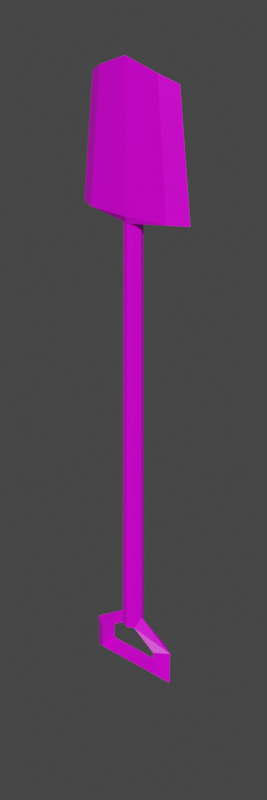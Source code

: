 # Source: lopata.blend  (saved by Blender 2.93.21; exported with 4.5.12 LTS)
import bpy
from mathutils import Matrix  # noqa: F401  (used for matrix-valued properties, if any)

bpy.ops.wm.read_factory_settings(use_empty=True)
scene = bpy.context.scene
scene.name = 'Scene'

# ---- collections
col_collection = bpy.data.collections.new('Collection'); scene.collection.children.link(col_collection)

# ---- images (referenced by path relative to the original .blend; pixels are not part of the script)
import os
ASSET_DIR = os.environ.get("B2B_ASSET_DIR", "")  # directory of the original .blend (textures are referenced by path, not embedded)
HERE = os.path.dirname(os.path.abspath(__file__))  # packed textures are extracted next to this script under _unpacked/

def load_image(name, relpath, width, height, colorspace="sRGB"):
    """Load a texture the original file referenced (path relative to the .blend, or extracted next to this script)."""
    p = next((c for c in (os.path.join(HERE, relpath), os.path.join(ASSET_DIR, relpath)) if relpath and os.path.exists(c)), "")
    if p:
        img = bpy.data.images.load(p, check_existing=True)
        img.name = name
    else:  # same state as the original file: an image datablock whose file is absent (Cycles renders it pink)
        img = bpy.data.images.new(name, width, height)
        img.source = "FILE"
        img.filepath = "//" + (relpath or name)
    img.colorspace_settings.name = colorspace
    return img
img_lopata_png = load_image('lopata.png', 'lopata.png', 1024, 1024, 'sRGB')

# ---- materials (node trees are filled in below, after node groups)
mat_material = bpy.data.materials.new('Material')
mat_material.alpha_threshold = 0.0
mat_material.use_transparent_shadow = False
mat_material.line_color = (0.0, 0.0, 0.0, 1.0)

# ---- material node trees
mat_material.use_nodes = True; mat_material.node_tree.nodes.clear()
_N = mat_material.node_tree.nodes; _L = mat_material.node_tree.links
n0 = _N.new('ShaderNodeTexImage'); n0.name = 'Image Texture'; n0.location = (-323, 236)
n0.image = img_lopata_png
n0.interpolation = 'Closest'
n1 = _N.new('ShaderNodeOutputMaterial'); n1.name = 'Material Output'; n1.location = (324, 300)
n2 = _N.new('ShaderNodeBsdfPrincipled'); n2.name = 'Principled BSDF'; n2.location = (4, 282)
n2.distribution = 'GGX'
n2.subsurface_method = 'BURLEY'
n2.inputs[2].default_value = 0.4
n2.inputs[3].default_value = 1.45
n2.inputs[13].default_value = 0.2715
n2.inputs[27].default_value = (0.0, 0.0, 0.0, 1.0)
n2.inputs[28].default_value = 1.0
_L.new(n0.outputs[0], n2.inputs[0])
_L.new(n2.outputs[0], n1.inputs[0])
n1.is_active_output = True

# ---- world
world_world = bpy.data.worlds.new('World'); scene.world = world_world
world_world.use_nodes = True; world_world.node_tree.nodes.clear()
_N = world_world.node_tree.nodes; _L = world_world.node_tree.links
n0 = _N.new('ShaderNodeOutputWorld'); n0.name = 'World Output'; n0.location = (300, 300)
n1 = _N.new('ShaderNodeBackground'); n1.name = 'Background'; n1.location = (10, 300)
n1.inputs[0].default_value = (0.05088, 0.05088, 0.05088, 1.0)
_L.new(n1.outputs[0], n0.inputs[0])
n0.is_active_output = True
world_world.color = (0.05088, 0.05088, 0.05088)
world_world.use_sun_shadow = False
world_world.sun_shadow_jitter_overblur = 0.0

# ---- meshes
me_cube = bpy.data.meshes.new('Cube')
me_cube.from_pydata([(-0.07057, 0.4218, 0.003028), (-0.0499, 0.4218, -0.01077), (8.32e-08, 0.3974, -0.01286), (-1.142e-08, -0.2311, -0.009547), (-0.01123, 0.3974, -0.008205), (-0.008892, -0.2311, -0.005864), (-0.01589, 0.3822, 0.003028), (-0.01258, -0.2311, 0.003029), (-0.01123, 0.3974, 0.01426), (-0.008892, -0.2407, 0.01192), (8.459e-08, 0.3974, 0.01892), (-1.183e-08, -0.2416, 0.01204), (0.01123, 0.3974, 0.01426), (0.008892, -0.2407, 0.01192), (0.01589, 0.3822, 0.003028), (0.01258, -0.2311, 0.003029), (0.01123, 0.3974, -0.008205), (0.008892, -0.2311, -0.005864), (-0.0499, 0.4218, 0.01682), (0.0499, 0.4218, 0.01682), (0.07057, 0.4218, 0.003028), (0.0499, 0.4218, -0.01077), (-0.07057, 0.4773, 0.003028), (-0.0499, 0.4619, -0.01077), (-0.0499, 0.4619, 0.01682), (0.0499, 0.4619, 0.01682), (0.07057, 0.4773, 0.003028), (0.0499, 0.4619, -0.01077), (7.755e-08, 0.3599, -0.01286), (-0.01123, 0.3599, -0.008205), (-0.01589, 0.3599, 0.003028), (-0.01123, 0.3599, 0.01426), (7.894e-08, 0.3599, 0.01892), (0.01123, 0.3599, 0.01426), (0.01589, 0.3599, 0.003028), (0.01123, 0.3599, -0.008205), (-1.92e-08, -0.2411, -0.01286), (-0.06111, -0.2411, -0.008205), (-0.08642, -0.2411, 0.00716), (-0.05817, -0.2513, -0.004208), (-1.392e-08, -0.2658, -0.002254), (0.05817, -0.2513, -0.004208), (0.08642, -0.2411, 0.006575), (0.06111, -0.2411, -0.008205), (-4.64e-08, -0.4353, -0.01286), (-0.04455, -0.4188, -0.007034), (-0.06752, -0.4077, 0.006087), (-0.01284, -0.1831, 0.003029), (-0.009082, -0.1831, -0.006054), (-4.197e-09, -0.1831, -0.009816), (0.06752, -0.4077, 0.005307), (0.04455, -0.4191, -0.007034), (-0.009082, -0.1831, 0.01211), (-3.074e-09, -0.1831, 0.01587), (0.009082, -0.1831, 0.01211), (0.01284, -0.1831, 0.003029), (0.009082, -0.1831, -0.006054)], [], [(49, 3, 5, 48), (48, 5, 7, 47), (47, 7, 9, 52), (6, 0, 1, 4), (52, 9, 11, 53), (16, 21, 20, 14), (53, 11, 13, 54), (8, 18, 0, 6), (54, 13, 15, 55), (11, 9, 39, 40), (14, 20, 19, 12), (55, 15, 17, 56), (56, 17, 3, 49), (0, 22, 23, 1), (20, 26, 25, 19), (21, 27, 26, 20), (18, 24, 22, 0), (26, 27, 23, 22), (25, 26, 22, 24), (19, 25, 27, 21), (12, 19, 21, 16), (1, 23, 24, 18), (23, 27, 25, 24), (2, 4, 8, 10), (10, 12, 16, 2), (18, 8, 4, 1), (16, 35, 28, 2), (14, 34, 35, 16), (12, 33, 34, 14), (10, 32, 33, 12), (8, 31, 32, 10), (6, 30, 31, 8), (4, 29, 30, 6), (2, 28, 29, 4), (39, 9, 38), (5, 3, 36, 37), (42, 13, 41), (17, 15, 42, 43), (7, 5, 37, 38), (3, 17, 43, 36), (13, 11, 40, 41), (38, 37, 45, 46), (43, 42, 50, 51), (41, 40, 44, 51), (46, 45, 39, 38), (37, 36, 44, 45), (36, 43, 51, 44), (50, 42, 41, 51), (40, 39, 45, 44), (35, 56, 49, 28), (34, 55, 56, 35), (33, 54, 55, 34), (32, 53, 54, 33), (31, 52, 53, 32), (30, 47, 52, 31), (29, 48, 47, 30), (28, 49, 48, 29), (7, 38, 9), (15, 13, 42)])
_uv = me_cube.uv_layers.new(name='UVMap')
_uv.uv.foreach_set('vector', [0.2502, 0.9864, 0.2485, 0.8816, 0.2706, 0.8829, 0.2694, 0.9862, 0.2694, 0.9862, 0.2706, 0.8829, 0.2915, 0.8918, 0.2869, 0.9868, 0.5603, 0.9757, 0.5605, 0.887, 0.5779, 0.8653, 0.5785, 0.9757, 0.8987, 0.4089, 0.9277, 0.4814, 0.8977, 0.4791, 0.8822, 0.4194, 0.5785, 0.9757, 0.5779, 0.8653, 0.5958, 0.8636, 0.5956, 0.9758, 0.8983, 0.9545, 0.9059, 0.8965, 0.9342, 0.891, 0.915, 0.9626, 0.5956, 0.9758, 0.5958, 0.8636, 0.6136, 0.8653, 0.6128, 0.9757, 0.8607, 0.4218, 0.8531, 0.4797, 0.8247, 0.4853, 0.844, 0.4137, 0.6128, 0.9757, 0.6136, 0.8653, 0.631, 0.887, 0.631, 0.9758, 0.5958, 0.8636, 0.5779, 0.8653, 0.4865, 0.8202, 0.5959, 0.8072, 0.8603, 0.9674, 0.8313, 0.8948, 0.8613, 0.8971, 0.8767, 0.9568, 0.2126, 0.9885, 0.2063, 0.8915, 0.2265, 0.8827, 0.2325, 0.9872, 0.2325, 0.9872, 0.2265, 0.8827, 0.2485, 0.8816, 0.2502, 0.9864, 0.9277, 0.4814, 0.9575, 0.5353, 0.9127, 0.5606, 0.8977, 0.4791, 0.8313, 0.8948, 0.8015, 0.841, 0.8462, 0.8157, 0.8613, 0.8971, 0.9059, 0.8965, 0.9078, 0.8168, 0.9575, 0.8354, 0.9342, 0.891, 0.8531, 0.4797, 0.8511, 0.5594, 0.8015, 0.5409, 0.8247, 0.4853, 0.9575, 0.8354, 0.9078, 0.8168, 0.9127, 0.5606, 0.9575, 0.5353, 0.8462, 0.8157, 0.8015, 0.841, 0.8015, 0.5409, 0.8511, 0.5594, 0.8613, 0.8971, 0.8462, 0.8157, 0.9078, 0.8168, 0.9059, 0.8965, 0.8767, 0.9568, 0.8613, 0.8971, 0.9059, 0.8965, 0.8983, 0.9545, 0.8977, 0.4791, 0.9127, 0.5606, 0.8511, 0.5594, 0.8531, 0.4797, 0.9127, 0.5606, 0.9078, 0.8168, 0.8462, 0.8157, 0.8511, 0.5594, 0.5894, 0.3279, 0.6101, 0.3365, 0.6101, 0.3778, 0.5894, 0.3864, 0.5894, 0.3864, 0.5688, 0.3778, 0.5688, 0.3365, 0.5894, 0.3279, 0.8531, 0.4797, 0.8607, 0.4218, 0.8822, 0.4194, 0.8977, 0.4791, 0.3979, 0.3857, 0.3291, 0.3857, 0.3291, 0.3634, 0.3979, 0.3634, 0.3699, 0.4081, 0.3291, 0.4081, 0.3291, 0.3857, 0.3979, 0.3857, 0.2211, 0.3857, 0.29, 0.3857, 0.29, 0.4081, 0.2491, 0.4081, 0.2211, 0.3634, 0.29, 0.3634, 0.29, 0.3857, 0.2211, 0.3857, 0.2211, 0.341, 0.29, 0.341, 0.29, 0.3634, 0.2211, 0.3634, 0.2491, 0.3186, 0.29, 0.3186, 0.29, 0.341, 0.2211, 0.341, 0.3979, 0.341, 0.3291, 0.341, 0.3291, 0.3186, 0.3699, 0.3186, 0.3979, 0.3634, 0.3291, 0.3634, 0.3291, 0.341, 0.3979, 0.341, 0.4865, 0.8202, 0.5779, 0.8653, 0.4328, 0.8402, 0.2706, 0.8829, 0.2485, 0.8816, 0.2486, 0.861, 0.3619, 0.8357, 0.759, 0.8408, 0.6136, 0.8653, 0.7055, 0.8209, 0.2265, 0.8827, 0.2063, 0.8915, 0.08454, 0.8401, 0.1362, 0.8358, 0.2915, 0.8918, 0.2706, 0.8829, 0.3619, 0.8357, 0.4141, 0.8408, 0.2485, 0.8816, 0.2265, 0.8827, 0.1362, 0.8358, 0.2486, 0.861, 0.6136, 0.8653, 0.5958, 0.8636, 0.5959, 0.8072, 0.7055, 0.8209, 0.4141, 0.8408, 0.3619, 0.8357, 0.332, 0.5247, 0.382, 0.5446, 0.1362, 0.8358, 0.08454, 0.8401, 0.1188, 0.544, 0.1681, 0.5238, 0.7055, 0.8209, 0.5959, 0.8072, 0.5962, 0.4906, 0.6772, 0.5203, 0.4654, 0.5408, 0.5151, 0.5207, 0.4865, 0.8202, 0.4328, 0.8402, 0.3619, 0.8357, 0.2486, 0.861, 0.2502, 0.4947, 0.332, 0.5247, 0.2486, 0.861, 0.1362, 0.8358, 0.1681, 0.5238, 0.2502, 0.4947, 0.7261, 0.5409, 0.759, 0.8408, 0.7055, 0.8209, 0.6772, 0.5203, 0.5959, 0.8072, 0.4865, 0.8202, 0.5151, 0.5207, 0.5962, 0.4906, 0.008934, 0.09497, 0.9912, 0.1076, 0.991, 0.1254, 0.008698, 0.117, 0.009264, 0.07297, 0.9915, 0.08982, 0.9912, 0.1076, 0.008934, 0.09497, 0.008934, 0.2269, 0.9912, 0.2143, 0.9915, 0.2321, 0.009264, 0.2489, 0.008698, 0.2049, 0.991, 0.1965, 0.9912, 0.2143, 0.008934, 0.2269, 0.008557, 0.1829, 0.9909, 0.1787, 0.991, 0.1965, 0.008698, 0.2049, 0.00851, 0.1609, 0.9909, 0.1609, 0.9909, 0.1787, 0.008557, 0.1829, 0.008557, 0.139, 0.9909, 0.1432, 0.9909, 0.1609, 0.00851, 0.1609, 0.008698, 0.117, 0.991, 0.1254, 0.9909, 0.1432, 0.008557, 0.139, 0.5605, 0.887, 0.4328, 0.8402, 0.5779, 0.8653, 0.631, 0.887, 0.6136, 0.8653, 0.759, 0.8408])
me_cube.materials.append(mat_material)
me_cube.use_remesh_preserve_volume = False
me_cube.use_remesh_preserve_attributes = False
me_cube.use_mirror_vertex_groups = False
me_cube.update()

# ---- objects
ob_cube = bpy.data.objects.new('Cube', me_cube)

# ---- transforms, parenting, visibility, modifiers, constraints
ob_cube.location = (0.0, 0.0, 0.0)
ob_cube.rotation_euler = (-1.571, 7.55e-08, -1.192e-07)
ob_cube.lock_rotations_4d = False
ob_cube.empty_display_type = 'ARROWS'
ob_cube.lineart.crease_threshold = 0.0

# ---- collection membership
col_collection.objects.link(ob_cube)

# ---- scene / render settings (as saved in the file)
scene.frame_start = 1; scene.frame_end = 250; scene.frame_set(1)
scene.render.engine = 'BLENDER_EEVEE_NEXT'
scene.render.resolution_x = 256
scene.render.resolution_y = 768
scene.render.film_transparent = True
scene.cycles.use_denoising = False
scene.cycles.samples = 128
scene.cycles.sampling_pattern = 'TABULATED_SOBOL'
scene.cycles.use_adaptive_sampling = False
scene.cycles.use_light_tree = False
scene.view_settings.view_transform = 'Filmic'
bpy.context.view_layer.update()

# ---- added for rendering (the .blend has no active camera and no usable light): camera, sun
cam_auto = bpy.data.cameras.new('AutoCamera')
cam_auto.lens = 50.0
cam_auto.sensor_width = 36.0
cam_auto.clip_end = 1000.0
ob_auto_camera = bpy.data.objects.new('AutoCamera', cam_auto)
scene.collection.objects.link(ob_auto_camera)
ob_auto_camera.location = (0.859844, -1.02878, 0.666896)
ob_auto_camera.rotation_euler = (1.09748, -7.21219e-08, 0.694738)
scene.camera = ob_auto_camera
light_auto_sun = bpy.data.lights.new('AutoSun', 'SUN')
light_auto_sun.energy = 3.0
light_auto_sun.angle = 0.0523599
ob_auto_sun = bpy.data.objects.new('AutoSun', light_auto_sun)
scene.collection.objects.link(ob_auto_sun)
ob_auto_sun.rotation_euler = (0.872665, 0.174533, 0.523599)
bpy.context.view_layer.update()
